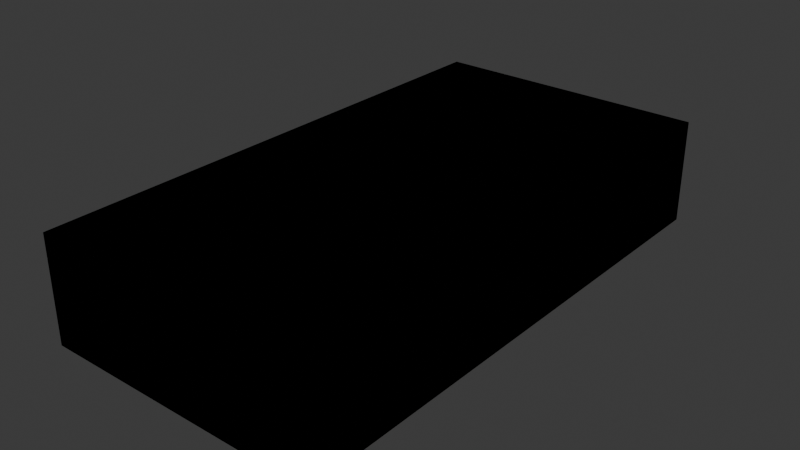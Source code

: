 # Source: car.blend  (saved by Blender 4.2.66; exported with 4.5.12 LTS)
import bpy
from mathutils import Matrix  # noqa: F401  (used for matrix-valued properties, if any)

bpy.ops.wm.read_factory_settings(use_empty=True)
scene = bpy.context.scene
scene.name = 'Scene'

# ---- materials (node trees are filled in below, after node groups)
mat_material = bpy.data.materials.new('Material')
mat_material.alpha_threshold = 0.0
mat_material.use_transparent_shadow = False
mat_material.roughness = 0.5
mat_material.line_color = (0.0, 0.0, 0.0, 1.0)

# ---- material node trees
mat_material.use_nodes = True; mat_material.node_tree.nodes.clear()
_N = mat_material.node_tree.nodes; _L = mat_material.node_tree.links
n0 = _N.new('ShaderNodeOutputMaterial'); n0.name = 'Material Output'; n0.location = (300, 300)
n1 = _N.new('ShaderNodeBsdfPrincipled'); n1.name = 'Principled BSDF'; n1.location = (10, 300)
n1.inputs[3].default_value = 1.45
_L.new(n1.outputs[0], n0.inputs[0])
n0.is_active_output = True

# ---- world
world_world = bpy.data.worlds.new('World'); scene.world = world_world
world_world.use_nodes = True; world_world.node_tree.nodes.clear()
_N = world_world.node_tree.nodes; _L = world_world.node_tree.links
n0 = _N.new('ShaderNodeOutputWorld'); n0.name = 'World Output'; n0.location = (300, 300)
n1 = _N.new('ShaderNodeBackground'); n1.name = 'Background'; n1.location = (10, 300)
n1.inputs[0].default_value = (0.05088, 0.05088, 0.05088, 1.0)
_L.new(n1.outputs[0], n0.inputs[0])
n0.is_active_output = True
world_world.color = (0.05088, 0.05088, 0.05088)
world_world.sun_shadow_jitter_overblur = 0.0

# ---- meshes
me_cube = bpy.data.meshes.new('Cube')
me_cube.from_pydata([(1.631, 3.098, 2.61), (1.631, 3.098, 1.39), (1.631, -3.098, 2.61), (1.631, -3.098, 1.39), (-1.631, 3.098, 2.61), (-1.631, 3.098, 1.39), (-1.631, -3.098, 2.61), (-1.631, -3.098, 1.39), (0.0, 3.098, 1.39), (0.0, -3.098, 2.61), (0.0, -3.098, 1.39), (0.0, 3.098, 2.61)], [], [(11, 4, 6, 9), (10, 9, 6, 7), (7, 6, 4, 5), (8, 1, 3, 10), (1, 0, 2, 3), (8, 11, 0, 1), (5, 4, 11, 8), (5, 8, 10, 7), (3, 2, 9, 10), (0, 11, 9, 2)])
_uv = me_cube.uv_layers.new(name='UVMap')
_uv.uv.foreach_set('vector', [0.75, 0.5, 0.875, 0.5, 0.875, 0.75, 0.75, 0.75, 0.375, 0.875, 0.625, 0.875, 0.625, 1.0, 0.375, 1.0, 0.375, 0.0, 0.625, 0.0, 0.625, 0.25, 0.375, 0.25, 0.25, 0.5, 0.375, 0.5, 0.375, 0.75, 0.25, 0.75, 0.375, 0.5, 0.625, 0.5, 0.625, 0.75, 0.375, 0.75, 0.375, 0.375, 0.625, 0.375, 0.625, 0.5, 0.375, 0.5, 0.375, 0.25, 0.625, 0.25, 0.625, 0.375, 0.375, 0.375, 0.125, 0.5, 0.25, 0.5, 0.25, 0.75, 0.125, 0.75, 0.375, 0.75, 0.625, 0.75, 0.625, 0.875, 0.375, 0.875, 0.625, 0.5, 0.75, 0.5, 0.75, 0.75, 0.625, 0.75])
me_cube.materials.append(mat_material)
me_cube.use_mirror_vertex_groups = False
me_cube.update()

# ---- objects
ob_cube = bpy.data.objects.new('Cube', me_cube)

# ---- transforms, parenting, visibility, modifiers, constraints
ob_cube.location = (0.0, 0.0, 0.0)
ob_cube.lock_rotations_4d = False
ob_cube.empty_display_type = 'ARROWS'
ob_cube.lineart.crease_threshold = 0.0
_m = ob_cube.modifiers.new('Mirror', 'MIRROR')
_m.use_axis = (False, True, False)

# ---- collection membership
scene.collection.objects.link(ob_cube)

# ---- scene / render settings (as saved in the file)
scene.frame_start = 1; scene.frame_end = 250; scene.frame_set(1)
scene.render.engine = 'BLENDER_EEVEE_NEXT'
bpy.context.view_layer.update()

# ---- added for rendering (the .blend has no active camera and no usable light): camera, sun
cam_auto = bpy.data.cameras.new('AutoCamera')
cam_auto.lens = 50.0
cam_auto.sensor_width = 36.0
cam_auto.clip_end = 1000.0
ob_auto_camera = bpy.data.objects.new('AutoCamera', cam_auto)
scene.collection.objects.link(ob_auto_camera)
ob_auto_camera.location = (6.57524, -7.89029, 7.26019)
ob_auto_camera.rotation_euler = (1.09748, -7.21219e-08, 0.694738)
scene.camera = ob_auto_camera
light_auto_sun = bpy.data.lights.new('AutoSun', 'SUN')
light_auto_sun.energy = 3.0
light_auto_sun.angle = 0.0523599
ob_auto_sun = bpy.data.objects.new('AutoSun', light_auto_sun)
scene.collection.objects.link(ob_auto_sun)
ob_auto_sun.rotation_euler = (0.872665, 0.174533, 0.523599)
bpy.context.view_layer.update()
